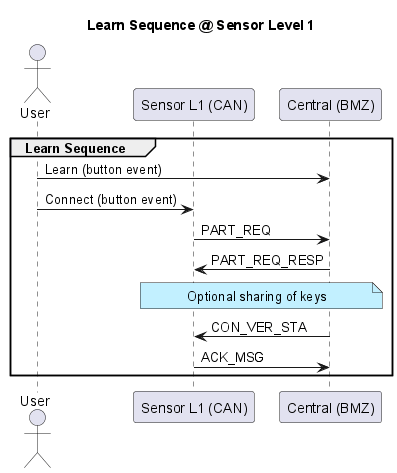

The diagram above was rendered by PlantUML. Its source (embedded in the PNG):
@startuml learn_sequence_l1
title Learn Sequence @ Sensor Level 1
hide empty description
actor User as user
participant "Sensor L1 (CAN)" as child
participant "Central (BMZ)" as parent

group Learn Sequence
    user -> parent : Learn (button event)
    user -> child : Connect (button event)
    child -> parent : PART_REQ
    parent -> child : PART_REQ_RESP
    note over parent,child #APPLICATION: Optional sharing of keys
    parent -> child : CON_VER_STA
    child -> parent : ACK_MSG
end
@enduml